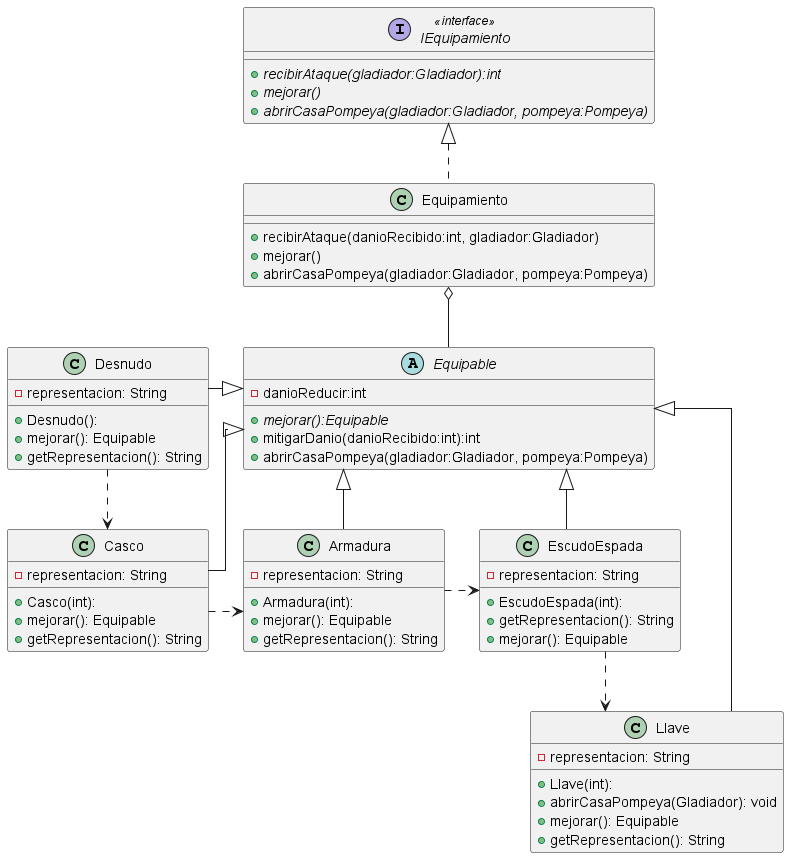

The diagram above was rendered by PlantUML. Its source (embedded in the PNG):
@startuml
!include clase_equipamiento.plantuml

!include clase_ropa.plantuml
!include clase_casco.plantuml
!include clase_armadura.plantuml
!include clase_escudoEspada.plantuml
!include clase_llave.plantuml

IEquipamiento <|.- Equipamiento
Equipamiento o-- Equipable
Desnudo -|> Equipable
Equipable <|-- Casco
Equipable <|-- Armadura
Equipable <|-- EscudoEspada
Llave ---|> Equipable

Desnudo .> Casco
Casco .> Armadura
Armadura .> EscudoEspada
EscudoEspada .> Llave

interface IEquipamiento <<interface>> {
    {abstract} + recibirAtaque(gladiador:Gladiador):int
    {abstract} + mejorar()
    {abstract} + abrirCasaPompeya(gladiador:Gladiador, pompeya:Pompeya)
}

class Equipamiento {
    + abrirCasaPompeya(gladiador:Gladiador, pompeya:Pompeya)
}

abstract class Equipable {
    - danioReducir:int
    {abstract} + mejorar():Equipable
    + mitigarDanio(danioRecibido:int):int
    + abrirCasaPompeya(gladiador:Gladiador, pompeya:Pompeya)
}

@enduml